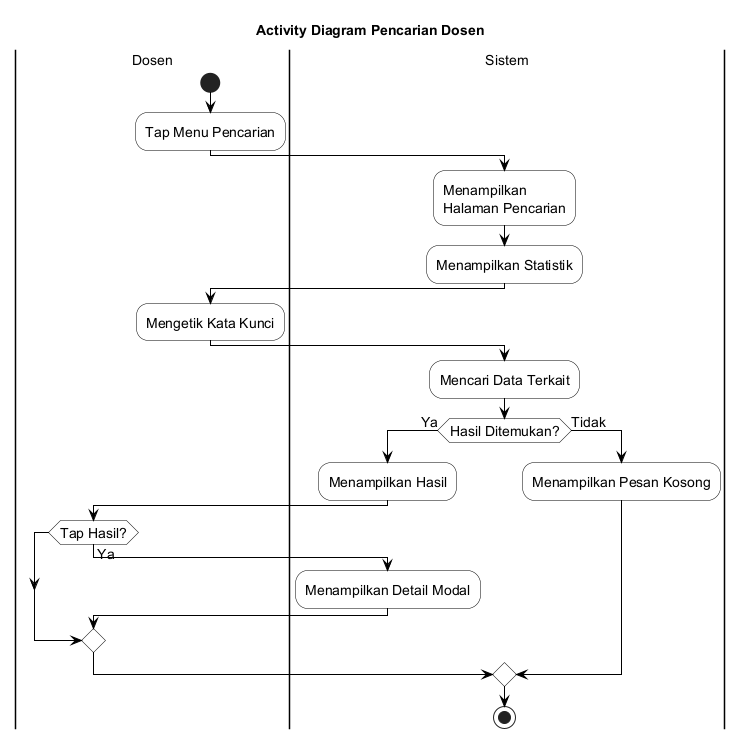

The diagram above was rendered by PlantUML. Its source (embedded in the PNG):
@startuml
skinparam backgroundColor White
skinparam ActivityBackgroundColor White
skinparam ActivityBorderColor Black
skinparam ActivityDiamondBackgroundColor White
skinparam ActivityDiamondBorderColor Black
skinparam ArrowColor Black
skinparam PartitionBorderColor Black
skinparam PartitionBackgroundColor White
skinparam defaultFontSize 14

title Activity Diagram Pencarian Dosen

|Dosen|
start
:Tap Menu Pencarian;

|Sistem|
:Menampilkan\nHalaman Pencarian;
:Menampilkan Statistik;

|Dosen|
:Mengetik Kata Kunci;

|Sistem|
:Mencari Data Terkait;

if (Hasil Ditemukan?) then (Ya)
  :Menampilkan Hasil;
  |Dosen|
  if (Tap Hasil?) then (Ya)
    |Sistem|
    :Menampilkan Detail Modal;
  endif
else (Tidak)
  :Menampilkan Pesan Kosong;
endif

stop

@enduml